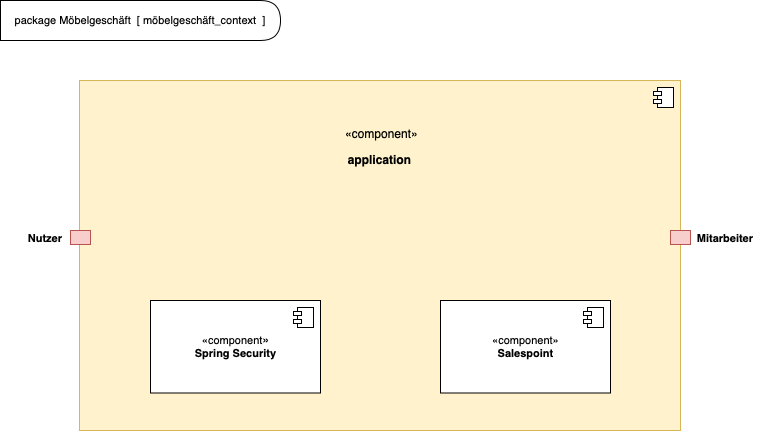

The diagram above was exported from draw.io. Its source (the exported page's mxGraphModel, read from the mxfile embedded in the PNG):
<mxGraphModel dx="818" dy="560" grid="1" gridSize="10" guides="1" tooltips="1" connect="1" arrows="1" fold="1" page="1" pageScale="1" pageWidth="827" pageHeight="1169" math="0" shadow="0">
  <root>
    <mxCell id="0" />
    <mxCell id="1" parent="0" />
    <mxCell id="GWE-6HXlNeHn8_Mfuhyp-5" value="" style="html=1;dropTarget=0;fillColor=#fff2cc;strokeColor=#d6b656;" parent="1" vertex="1">
      <mxGeometry x="119" y="120" width="601" height="350" as="geometry" />
    </mxCell>
    <mxCell id="GWE-6HXlNeHn8_Mfuhyp-6" value="" style="shape=module;jettyWidth=8;jettyHeight=4;" parent="GWE-6HXlNeHn8_Mfuhyp-5" vertex="1">
      <mxGeometry x="1" width="20" height="20" relative="1" as="geometry">
        <mxPoint x="-27" y="7" as="offset" />
      </mxGeometry>
    </mxCell>
    <mxCell id="GWE-6HXlNeHn8_Mfuhyp-7" value="«component»" style="text;strokeColor=none;fillColor=none;align=left;verticalAlign=top;spacingLeft=4;spacingRight=4;overflow=hidden;rotatable=0;points=[[0,0.5],[1,0.5]];portConstraint=eastwest;" parent="1" vertex="1">
      <mxGeometry x="379.25" y="160" width="80.5" height="26" as="geometry" />
    </mxCell>
    <mxCell id="GWE-6HXlNeHn8_Mfuhyp-8" value="application&#10;" style="text;strokeColor=none;fillColor=none;align=left;verticalAlign=top;spacingLeft=4;spacingRight=4;overflow=hidden;rotatable=0;points=[[0,0.5],[1,0.5]];portConstraint=eastwest;fontStyle=1" parent="1" vertex="1">
      <mxGeometry x="381.75" y="186" width="75.5" height="26" as="geometry" />
    </mxCell>
    <mxCell id="GWE-6HXlNeHn8_Mfuhyp-15" value="" style="text;align=left;verticalAlign=middle;spacingTop=-1;spacingLeft=4;spacingRight=4;rotatable=0;labelPosition=right;points=[];portConstraint=eastwest;fillColor=#f8cecc;strokeColor=#b85450;" parent="1" vertex="1">
      <mxGeometry x="110" y="270" width="20" height="14" as="geometry" />
    </mxCell>
    <mxCell id="GWE-6HXlNeHn8_Mfuhyp-16" value="Nutzer" style="text;align=center;fontStyle=1;verticalAlign=middle;spacingLeft=3;spacingRight=3;strokeColor=none;rotatable=0;points=[[0,0.5],[1,0.5]];portConstraint=eastwest;fontSize=11;" parent="1" vertex="1">
      <mxGeometry x="65" y="264" width="40" height="26" as="geometry" />
    </mxCell>
    <mxCell id="GWE-6HXlNeHn8_Mfuhyp-19" value="" style="text;strokeColor=#b85450;fillColor=#f8cecc;align=left;verticalAlign=middle;spacingTop=-1;spacingLeft=4;spacingRight=4;rotatable=0;labelPosition=right;points=[];portConstraint=eastwest;fontSize=11;" parent="1" vertex="1">
      <mxGeometry x="710" y="270" width="20" height="14" as="geometry" />
    </mxCell>
    <mxCell id="GWE-6HXlNeHn8_Mfuhyp-20" value="Mitarbeiter" style="text;align=center;fontStyle=1;verticalAlign=middle;spacingLeft=3;spacingRight=3;strokeColor=none;rotatable=0;points=[[0,0.5],[1,0.5]];portConstraint=eastwest;fontSize=11;" parent="1" vertex="1">
      <mxGeometry x="730" y="264" width="70" height="26" as="geometry" />
    </mxCell>
    <mxCell id="GWE-6HXlNeHn8_Mfuhyp-21" value="«component&lt;span style=&quot;font-size: 12px ; text-align: left&quot;&gt;»&lt;/span&gt;&lt;br&gt;&lt;b&gt;Spring Security&lt;/b&gt;" style="html=1;dropTarget=0;fontSize=11;" parent="1" vertex="1">
      <mxGeometry x="190" y="340" width="170" height="92.5" as="geometry" />
    </mxCell>
    <mxCell id="GWE-6HXlNeHn8_Mfuhyp-22" value="" style="shape=module;jettyWidth=8;jettyHeight=4;" parent="GWE-6HXlNeHn8_Mfuhyp-21" vertex="1">
      <mxGeometry x="1" width="20" height="20" relative="1" as="geometry">
        <mxPoint x="-27" y="7" as="offset" />
      </mxGeometry>
    </mxCell>
    <mxCell id="GWE-6HXlNeHn8_Mfuhyp-23" value="«component»&lt;br&gt;&lt;b&gt;Salespoint&lt;br&gt;&lt;/b&gt;" style="html=1;dropTarget=0;fontSize=11;" parent="1" vertex="1">
      <mxGeometry x="480" y="340" width="170" height="92.5" as="geometry" />
    </mxCell>
    <mxCell id="GWE-6HXlNeHn8_Mfuhyp-24" value="" style="shape=module;jettyWidth=8;jettyHeight=4;" parent="GWE-6HXlNeHn8_Mfuhyp-23" vertex="1">
      <mxGeometry x="1" width="20" height="20" relative="1" as="geometry">
        <mxPoint x="-27" y="7" as="offset" />
      </mxGeometry>
    </mxCell>
    <mxCell id="GWE-6HXlNeHn8_Mfuhyp-26" style="edgeStyle=orthogonalEdgeStyle;rounded=0;orthogonalLoop=1;jettySize=auto;html=1;exitX=0.5;exitY=1;exitDx=0;exitDy=0;fontSize=11;" parent="1" source="GWE-6HXlNeHn8_Mfuhyp-5" target="GWE-6HXlNeHn8_Mfuhyp-5" edge="1">
      <mxGeometry relative="1" as="geometry" />
    </mxCell>
    <mxCell id="GWE-6HXlNeHn8_Mfuhyp-27" value="package Möbelgeschäft &amp;nbsp;[ möbelgeschäft_context &amp;nbsp;]" style="shape=delay;whiteSpace=wrap;html=1;fontSize=11;" parent="1" vertex="1">
      <mxGeometry x="40" y="40" width="280" height="40" as="geometry" />
    </mxCell>
    <mxCell id="ZLj9_HCSJY4YncnrRG5t-1" style="edgeStyle=orthogonalEdgeStyle;rounded=0;orthogonalLoop=1;jettySize=auto;html=1;exitX=0.5;exitY=1;exitDx=0;exitDy=0;" edge="1" parent="1" source="GWE-6HXlNeHn8_Mfuhyp-5" target="GWE-6HXlNeHn8_Mfuhyp-5">
      <mxGeometry relative="1" as="geometry" />
    </mxCell>
  </root>
</mxGraphModel>